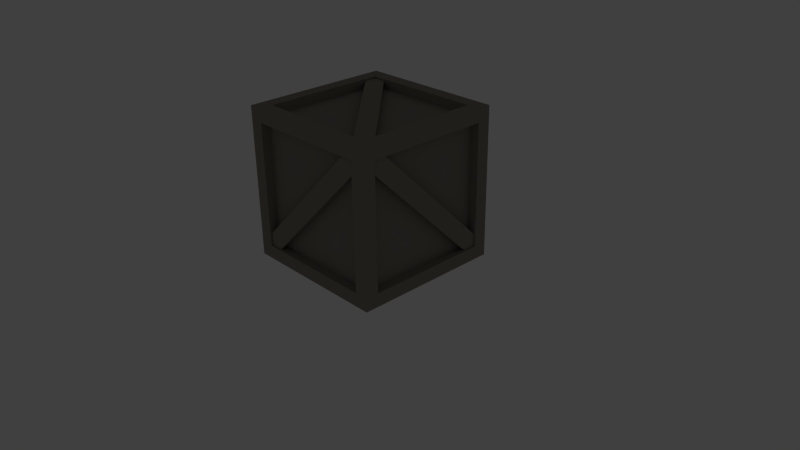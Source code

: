 # Source: box.blend  (saved by Blender 2.74.0; exported with 4.5.12 LTS)
import bpy
from mathutils import Matrix  # noqa: F401  (used for matrix-valued properties, if any)

bpy.ops.wm.read_factory_settings(use_empty=True)
scene = bpy.context.scene
scene.name = 'Scene'

# ---- collections
col_collection_1 = bpy.data.collections.new('Collection 1'); scene.collection.children.link(col_collection_1)
col_collection_1.hide_render = True
col_collection_1.hide_viewport = True
col_collection_5 = bpy.data.collections.new('Collection 5'); scene.collection.children.link(col_collection_5)
col_collection_5.hide_render = True
col_collection_5.hide_viewport = True
col_collection_10 = bpy.data.collections.new('Collection 10'); scene.collection.children.link(col_collection_10)

# ---- materials (node trees are filled in below, after node groups)
mat_material = bpy.data.materials.new('Material')
mat_material.alpha_threshold = 0.0
mat_material.use_transparent_shadow = False
mat_material.diffuse_color = (0.2883, 0.2596, 0.2211, 1.0)
mat_material.roughness = 0.5

# ---- material node trees

# ---- world
world_world = bpy.data.worlds.new('World'); scene.world = world_world
world_world.color = (0.05088, 0.05088, 0.05088)
world_world.use_sun_shadow = False
world_world.sun_shadow_jitter_overblur = 0.0
world_world.cycles.sampling_method = 'MANUAL'
world_world.cycles.sample_map_resolution = 256

# ---- cameras
cam_camera = bpy.data.cameras.new('Camera')
cam_camera.clip_end = 100.0
cam_camera.lens = 35.0
cam_camera.sensor_width = 32.0
cam_camera.sensor_height = 18.0
cam_camera.ortho_scale = 7.314
cam_camera.dof.focus_distance = 0.0
cam_camera.dof.aperture_fstop = 128.0

# ---- lights
light_lamp = bpy.data.lights.new('Lamp', 'POINT')
light_lamp.transmission_factor = 0.0
light_lamp.cutoff_distance = 30.0
light_lamp.energy = 100.0
light_lamp.shadow_buffer_clip_start = 1.001
light_lamp.shadow_soft_size = 0.1
light_lamp.shadow_maximum_resolution = 0.006
light_lamp.use_absolute_resolution = True
light_lamp.cycles.use_multiple_importance_sampling = False

# ---- meshes
me_cube_003 = bpy.data.meshes.new('Cube.003')
me_cube_003.from_pydata([(-0.683, 1.0, -0.8639), (1.0, 0.0, -0.9624), (1.0, 0.0, 0.9624), (-0.683, -1.0, -0.8639), (1.435, 0.0, -0.9624), (1.435, 0.0, 0.9624), (-28.13, -9.674, -0.1879), (-4.204, -0.9065, -1.052), (-4.204, -0.2898, -0.991), (-28.13, -9.057, -0.1271), (-25.4, -10.67, -0.08932), (-1.474, -1.906, -0.9532), (-1.474, -0.9065, -1.052), (-28.13, -10.67, -0.08932), (-25.4, -10.06, -0.02856), (-1.474, -1.29, -0.8924), (-28.13, -1.066, -1.067), (-1.474, -1.066, -1.067), (1.435, -2.384e-07, -1.172), (-28.13, -10.83, -0.105), (-28.13, -0.2898, -0.991), (-1.474, -10.83, -0.105), (-1.474, -10.06, -0.02856), (-1.474, 1.906, 0.9532), (-25.4, 10.67, 0.08932), (-25.4, 10.06, 0.02856), (-1.474, 1.29, 0.8924), (-4.204, 0.9065, 1.052), (-28.13, 9.674, 0.1879), (-28.13, 10.67, 0.08932), (-1.474, 0.9065, 1.052), (-4.204, 0.2898, 0.991), (-28.13, 9.057, 0.1271), (-1.474, 10.83, 0.105), (-28.13, 10.83, 0.105), (-1.474, 1.066, 1.067), (-1.474, 10.06, 0.02856), (-28.13, 1.066, 1.067), (-28.13, 0.2898, 0.991), (-30.61, -8.767, -0.09854), (-30.61, 8.767, -0.09854), (-28.92, 8.767, -0.09854), (-30.61, -8.767, 0.09854), (-28.92, -8.767, 0.09854), (-28.92, 0.0, -0.9624), (-31.04, 9.537e-07, 0.9624), (-31.04, 4.768e-07, 1.172), (-28.92, 4.768e-07, 0.9624), (1.0, 1.0, -0.8639), (1.0, 1.0, 0.8639), (-0.683, 1.0, 0.8639), (1.0, -1.0, -0.8639), (1.0, -1.0, 0.8639), (-0.683, -1.0, 0.8639), (1.435, 9.767, 0.0), (-0.683, 9.767, 0.0), (1.435, -9.767, 0.0), (-0.683, -9.767, 0.0), (-28.13, -9.674, 0.1879), (-4.204, -0.9065, 1.052), (-4.204, -0.2898, 0.991), (-28.13, -9.057, 0.1271), (-25.4, -10.67, 0.08932), (-1.474, -1.906, 0.9532), (-1.474, -0.9065, 1.052), (-28.13, -10.67, 0.08932), (-25.4, -10.06, 0.02856), (-1.474, -1.29, 0.8924), (-28.13, -1.066, 1.067), (-1.474, -1.066, 1.067), (1.435, -2.384e-07, 1.172), (-28.13, -10.83, 0.105), (-28.13, -0.2898, 0.991), (-1.474, -10.83, 0.105), (1.435, -11.9, 0.0), (-1.474, -10.06, 0.02856), (-1.474, 1.906, -0.9532), (-25.4, 10.67, -0.08932), (-25.4, 10.06, -0.02856), (-1.474, 1.29, -0.8924), (-4.204, 0.9065, -1.052), (-28.13, 9.674, -0.1879), (-28.13, 10.67, -0.08932), (-1.474, 0.9065, -1.052), (-4.204, 0.2898, -0.991), (-28.13, 9.057, -0.1271), (1.435, 11.9, 0.0), (-1.474, 10.83, -0.105), (-28.13, 10.83, -0.105), (-1.474, 1.066, -1.067), (-1.474, 10.06, -0.02856), (-28.13, 1.066, -1.067), (-28.13, 0.2898, -0.991), (-30.61, 8.767, 0.09854), (-28.92, 8.767, 0.09854), (-30.61, 9.767, 0.0), (-30.61, -9.767, 0.0), (-28.92, -8.767, -0.09854), (-31.04, 9.767, 0.0), (-31.04, 11.9, 0.0), (-31.04, -11.9, 0.0), (-31.04, -9.767, 0.0), (-31.04, 9.537e-07, -0.9624), (-31.04, 4.768e-07, -1.172)], [], [(86, 54, 4, 18), (18, 4, 56, 74), (6, 9, 8, 7), (10, 13, 6, 7, 12, 11), (11, 15, 14, 10), (16, 17, 12, 7, 8, 20), (18, 74, 21, 17), (74, 100, 19, 21), (19, 16, 20, 9, 6, 13), (8, 9, 20), (17, 21, 22, 15, 11, 12), (21, 19, 13, 10, 14, 22), (14, 15, 22), (23, 26, 25, 24), (27, 30, 23, 24, 29, 28), (28, 32, 31, 27), (86, 99, 34, 33), (33, 34, 29, 24, 25, 36), (99, 46, 37, 34), (35, 33, 36, 26, 23, 30), (25, 26, 36), (34, 37, 38, 32, 28, 29), (37, 35, 30, 27, 31, 38), (31, 32, 38), (99, 98, 45, 46), (46, 45, 101, 100), (45, 47, 43, 42, 96, 101), (58, 59, 60, 61), (62, 63, 64, 59, 58, 65), (63, 62, 66, 67), (68, 72, 60, 59, 64, 69), (70, 69, 73, 74), (74, 73, 71, 100), (71, 65, 58, 61, 72, 68), (60, 72, 61), (69, 64, 63, 67, 75, 73), (73, 75, 66, 62, 65, 71), (66, 75, 67), (76, 77, 78, 79), (80, 81, 82, 77, 76, 83), (81, 80, 84, 85), (86, 87, 88, 99), (87, 90, 78, 77, 82, 88), (99, 88, 91, 103), (89, 83, 76, 79, 90, 87), (78, 90, 79), (88, 82, 81, 85, 92, 91), (91, 92, 84, 80, 83, 89), (84, 92, 85), (99, 103, 102, 98), (103, 100, 101, 102), (49, 48, 0, 50), (52, 51, 1, 48, 49, 2), (51, 52, 53, 3), (70, 5, 54, 86), (54, 55, 0, 48, 1, 4), (74, 56, 5, 70), (5, 2, 49, 50, 55, 54), (0, 55, 50), (4, 1, 51, 3, 57, 56), (56, 57, 53, 52, 2, 5), (53, 57, 3), (103, 18, 17, 16), (100, 103, 16, 19), (70, 86, 33, 35), (46, 70, 35, 37), (39, 40, 41, 97), (42, 93, 95, 40, 39, 96), (93, 42, 43, 94), (102, 44, 41, 40, 95, 98), (101, 96, 39, 97, 44, 102), (41, 44, 97), (98, 95, 93, 94, 47, 45), (43, 47, 94), (46, 68, 69, 70), (100, 71, 68, 46), (18, 89, 87, 86), (103, 91, 89, 18)])
me_cube_003.use_remesh_preserve_volume = False
me_cube_003.use_remesh_preserve_attributes = False
me_cube_003.use_mirror_vertex_groups = False
me_cube_003.update()
me_cube_001 = bpy.data.meshes.new('Cube.001')
me_cube_001.from_pydata([], [], [])
me_cube_001.use_remesh_preserve_volume = False
me_cube_001.use_remesh_preserve_attributes = False
me_cube_001.use_mirror_vertex_groups = False
me_cube_001.update()
me_cube_002 = bpy.data.meshes.new('Cube.002')
me_cube_002.from_pydata([(1.0, -1.0, -1.0), (1.0, -1.0, 1.0), (1.0, 1.0, -1.0), (1.0, 1.0, 1.0), (1.0, -0.8208, -0.8208), (1.0, -0.8208, 0.8208), (1.0, 0.8208, -0.8208), (1.0, 0.8208, 0.8208), (0.8696, -0.8208, -0.8208), (0.8696, -0.8208, 0.8208), (0.8696, 0.8208, -0.8208), (0.8696, 0.8208, 0.8208)], [], [(2, 6, 4, 0), (6, 10, 8, 4), (0, 4, 5, 1), (1, 5, 7, 3), (3, 7, 6, 2), (11, 9, 8, 10), (4, 8, 9, 5), (5, 9, 11, 7), (7, 11, 10, 6)])
me_cube_002.use_remesh_preserve_volume = False
me_cube_002.use_remesh_preserve_attributes = False
me_cube_002.use_mirror_vertex_groups = False
me_cube_002.update()
me_cube_000 = bpy.data.meshes.new('Cube.000')
me_cube_000.from_pydata([(0.3023, -0.6528, -0.8208), (0.406, -0.8208, -0.8208), (0.406, 0.8208, 0.8208), (0.3023, -0.8208, -0.6528), (0.4328, -0.8208, -0.8208), (0.4328, 0.8208, 0.8208), (-1.388, -0.9732, 0.6528), (0.08555, -0.9732, -0.8208), (0.08555, -0.8696, -0.8208), (-1.388, -0.8696, 0.6528), (-1.22, -0.9732, 0.8208), (0.2536, -0.9732, -0.6528), (0.2536, -0.9732, -0.8208), (-1.388, -0.9732, 0.8208), (-1.22, -0.8696, 0.8208), (0.2536, -0.8696, -0.6528), (-1.388, -1.0, -0.8208), (0.2536, -1.0, -0.8208), (0.4328, -1.0, -1.0), (-1.388, -1.0, 0.8208), (-1.388, -0.8696, -0.8208), (0.2536, -1.0, 0.8208), (0.2536, -0.8696, 0.8208), (0.2536, 0.9732, 0.6528), (-1.22, 0.9732, -0.8208), (-1.22, 0.8696, -0.8208), (0.2536, 0.8696, 0.6528), (0.08555, 0.9732, 0.8208), (-1.388, 0.9732, -0.6528), (-1.388, 0.9732, -0.8208), (0.2536, 0.9732, 0.8208), (0.08555, 0.8696, 0.8208), (-1.388, 0.8696, -0.6528), (0.2536, 1.0, -0.8208), (-1.388, 1.0, -0.8208), (0.2536, 1.0, 0.8208), (0.2536, 0.8696, -0.8208), (-1.388, 1.0, 0.8208), (-1.388, 0.8696, 0.8208), (-1.54, -0.8208, 0.6528), (-1.54, 0.6528, -0.8208), (-1.437, 0.6528, -0.8208), (-1.54, -0.6528, 0.8208), (-1.437, -0.6528, 0.8208), (-1.437, -0.8208, -0.8208), (-1.567, 0.8208, 0.8208), (-1.567, 1.0, 1.0), (-1.437, 0.8208, 0.8208), (0.406, -0.6528, -0.8208), (0.406, 0.8208, 0.6528), (0.3023, 0.8208, 0.6528), (0.406, -0.8208, -0.6528), (0.406, 0.6528, 0.8208), (0.3023, 0.6528, 0.8208), (0.4328, 0.8208, -0.8208), (0.3023, 0.8208, -0.8208), (0.4328, -0.8208, 0.8208), (0.3023, -0.8208, 0.8208), (-1.388, -0.6528, 0.9732), (0.08555, 0.8208, 0.9732), (0.08555, 0.8208, 0.8696), (-1.388, -0.6528, 0.8696), (-1.22, -0.8208, 0.9732), (0.2536, 0.6528, 0.9732), (0.2536, 0.8208, 0.9732), (-1.388, -0.8208, 0.9732), (-1.22, -0.8208, 0.8696), (0.2536, 0.6528, 0.8696), (-1.388, 0.8208, 1.0), (0.2536, 0.8208, 1.0), (0.4328, 1.0, 1.0), (-1.388, -0.8208, 1.0), (-1.388, 0.8208, 0.8696), (0.2536, -0.8208, 1.0), (0.4328, -1.0, 1.0), (0.2536, -0.8208, 0.8696), (0.2536, -0.6528, -0.9732), (-1.22, 0.8208, -0.9732), (-1.22, 0.8208, -0.8696), (0.2536, -0.6528, -0.8696), (0.08555, -0.8208, -0.9732), (-1.388, 0.6528, -0.9732), (-1.388, 0.8208, -0.9732), (0.2536, -0.8208, -0.9732), (0.08555, -0.8208, -0.8696), (-1.388, 0.6528, -0.8696), (0.4328, 1.0, -1.0), (0.2536, 0.8208, -1.0), (-1.388, 0.8208, -1.0), (0.2536, -0.8208, -1.0), (0.2536, 0.8208, -0.8696), (-1.388, -0.8208, -1.0), (-1.388, -0.8208, -0.8696), (-1.54, 0.8208, -0.6528), (-1.437, 0.8208, -0.6528), (-1.54, 0.8208, -0.8208), (-1.54, -0.8208, 0.8208), (-1.437, -0.8208, 0.6528), (-1.567, 0.8208, -0.8208), (-1.567, 1.0, -1.0), (-1.567, -1.0, 1.0), (-1.567, -0.8208, 0.8208), (-1.567, -0.8208, -0.8208), (-1.567, -1.0, -1.0)], [], [(86, 54, 4, 18), (18, 4, 56, 74), (6, 9, 8, 7), (10, 13, 6, 7, 12, 11), (11, 15, 14, 10), (16, 17, 12, 7, 8, 20), (18, 74, 21, 17), (74, 100, 19, 21), (19, 16, 20, 9, 6, 13), (8, 9, 20), (17, 21, 22, 15, 11, 12), (21, 19, 13, 10, 14, 22), (14, 15, 22), (23, 26, 25, 24), (27, 30, 23, 24, 29, 28), (28, 32, 31, 27), (86, 99, 34, 33), (33, 34, 29, 24, 25, 36), (99, 46, 37, 34), (35, 33, 36, 26, 23, 30), (25, 26, 36), (34, 37, 38, 32, 28, 29), (37, 35, 30, 27, 31, 38), (31, 32, 38), (99, 98, 45, 46), (46, 45, 101, 100), (45, 47, 43, 42, 96, 101), (58, 59, 60, 61), (62, 63, 64, 59, 58, 65), (63, 62, 66, 67), (68, 72, 60, 59, 64, 69), (70, 69, 73, 74), (74, 73, 71, 100), (71, 65, 58, 61, 72, 68), (60, 72, 61), (69, 64, 63, 67, 75, 73), (73, 75, 66, 62, 65, 71), (66, 75, 67), (76, 77, 78, 79), (80, 81, 82, 77, 76, 83), (81, 80, 84, 85), (86, 87, 88, 99), (87, 90, 78, 77, 82, 88), (99, 88, 91, 103), (89, 83, 76, 79, 90, 87), (78, 90, 79), (88, 82, 81, 85, 92, 91), (91, 92, 84, 80, 83, 89), (84, 92, 85), (99, 103, 102, 98), (103, 100, 101, 102), (49, 48, 0, 50), (52, 51, 1, 48, 49, 2), (51, 52, 53, 3), (70, 5, 54, 86), (54, 55, 0, 48, 1, 4), (74, 56, 5, 70), (5, 2, 49, 50, 55, 54), (0, 55, 50), (4, 1, 51, 3, 57, 56), (56, 57, 53, 52, 2, 5), (53, 57, 3), (103, 18, 17, 16), (100, 103, 16, 19), (70, 86, 33, 35), (46, 70, 35, 37), (39, 40, 41, 97), (42, 93, 95, 40, 39, 96), (93, 42, 43, 94), (102, 44, 41, 40, 95, 98), (101, 96, 39, 97, 44, 102), (41, 44, 97), (98, 95, 93, 94, 47, 45), (43, 47, 94), (46, 68, 69, 70), (100, 71, 68, 46), (18, 89, 87, 86), (103, 91, 89, 18)])
me_cube_000.materials.append(mat_material)
me_cube_000.use_remesh_preserve_volume = False
me_cube_000.use_remesh_preserve_attributes = False
me_cube_000.use_mirror_vertex_groups = False
me_cube_000.update()

# ---- objects
ob_empty_001 = bpy.data.objects.new('Empty.001', None)
ob_empty = bpy.data.objects.new('Empty', None)
ob_cube_002 = bpy.data.objects.new('Cube.002', me_cube_003)
ob_cube = bpy.data.objects.new('Cube', me_cube_001)
ob_lamp = bpy.data.objects.new('Lamp', light_lamp)
ob_camera = bpy.data.objects.new('Camera', cam_camera)
ob_cube_001 = bpy.data.objects.new('Cube.001', me_cube_002)
ob_cube_003 = bpy.data.objects.new('Cube.003', me_cube_000)

# ---- transforms, parenting, visibility, modifiers, constraints
ob_empty_001.location = (0.0, 0.0, 0.0)
ob_empty_001.empty_image_offset = (0.0, 0.0)
ob_empty_001.lineart.crease_threshold = 0.0
ob_empty.location = (0.0, 0.0, 0.0)
ob_empty.rotation_euler = (0.0, -0.0, 0.7854)
ob_empty.empty_image_offset = (0.0, 0.0)
ob_empty.lineart.crease_threshold = 0.0
ob_cube_002.location = (0.3444, 0.0, 0.0)
ob_cube_002.rotation_euler = (-0.7854, 0.0, 0.0)
ob_cube_002.scale = (0.06158, 0.1189, 1.206)
ob_cube_002.lineart.crease_threshold = 0.0
ob_cube.location = (0.0, 0.0, 0.0)
ob_cube.hide_viewport = True
ob_cube.lineart.crease_threshold = 0.0
ob_lamp.location = (4.076, 1.005, 5.904)
ob_lamp.rotation_euler = (0.6503, 0.05522, 1.866)
ob_lamp.lock_rotations_4d = False
ob_lamp.empty_display_type = 'ARROWS'
ob_lamp.color = (0.0, 0.0, 0.0, 0.0)
ob_lamp.lineart.crease_threshold = 0.0
ob_camera.location = (7.481, -6.508, 5.344)
ob_camera.rotation_euler = (1.109, 0.01082, 0.8149)
ob_camera.lock_rotations_4d = False
ob_camera.empty_display_type = 'ARROWS'
ob_camera.color = (0.0, 0.0, 0.0, 0.0)
ob_camera.display_type = 'WIRE'
ob_camera.lineart.crease_threshold = 0.0
ob_cube_001.location = (0.0, 0.0, 0.0)
ob_cube_001.hide_viewport = True
ob_cube_001.lineart.crease_threshold = 0.0
_m = ob_cube_001.modifiers.new('Mirror', 'MIRROR')
_m = ob_cube_001.modifiers.new('Mirror.001', 'MIRROR')
_m.use_axis = (False, True, False)
_m.mirror_object = ob_empty
ob_cube_003.location = (0.0009678, 0.0, 0.4371)
ob_cube_003.rotation_euler = (-0.0, 1.571, 0.0)
ob_cube_003.lineart.crease_threshold = 0.0

# ---- collection membership
col_collection_1.objects.link(ob_empty_001)
col_collection_1.objects.link(ob_empty)
col_collection_1.objects.link(ob_cube_002)
col_collection_1.objects.link(ob_cube)
col_collection_1.objects.link(ob_lamp)
col_collection_1.objects.link(ob_camera)
col_collection_5.objects.link(ob_cube_001)
col_collection_10.objects.link(ob_cube_003)

# ---- scene / render settings (as saved in the file)
scene.camera = ob_camera
scene.frame_start = 1; scene.frame_end = 250; scene.frame_set(1)
scene.render.engine = 'BLENDER_EEVEE_NEXT'
scene.render.resolution_percentage = 50
scene.render.dither_intensity = 0.0
scene.cycles.use_denoising = False
scene.cycles.samples = 10
scene.cycles.sampling_pattern = 'TABULATED_SOBOL'
scene.cycles.light_sampling_threshold = 0.0
scene.cycles.use_adaptive_sampling = False
scene.cycles.use_light_tree = False
scene.cycles.blur_glossy = 0.0
scene.cycles.pixel_filter_type = 'GAUSSIAN'
scene.cycles.sample_clamp_indirect = 0.0
scene.view_settings.view_transform = 'Standard'
bpy.context.view_layer.update()
